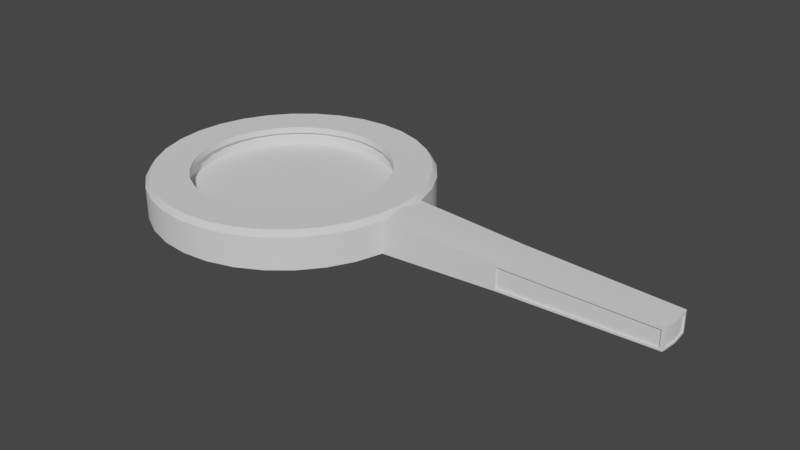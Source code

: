 # Source: BLG.blend  (saved by Blender 3.4.6; exported with 4.5.12 LTS)
import bpy
from mathutils import Matrix  # noqa: F401  (used for matrix-valued properties, if any)

bpy.ops.wm.read_factory_settings(use_empty=True)
scene = bpy.context.scene
scene.name = 'Scene'

# ---- collections
col_collection = bpy.data.collections.new('Collection'); scene.collection.children.link(col_collection)

# ---- node groups
ng_auto_smooth = bpy.data.node_groups.new('Auto Smooth', 'GeometryNodeTree')
_s = ng_auto_smooth.interface.new_socket(name='Geometry', in_out='OUTPUT', socket_type='NodeSocketGeometry')
_s = ng_auto_smooth.interface.new_socket(name='Geometry', in_out='INPUT', socket_type='NodeSocketGeometry')
_s = ng_auto_smooth.interface.new_socket(name='Angle', in_out='INPUT', socket_type='NodeSocketFloat')
_s.subtype = 'ANGLE'
_s.min_value = 0.0
_s.max_value = 3.142
ng_auto_smooth.is_modifier = True
_N = ng_auto_smooth.nodes; _L = ng_auto_smooth.links
n0 = _N.new('NodeGroupOutput'); n0.name = 'Group Output'; n0.location = (480, -100)
n1 = _N.new('NodeGroupInput'); n1.name = 'Group Input'; n1.location = (-420, -300)
n2 = _N.new('NodeGroupInput'); n2.name = 'Group Input.001'; n2.location = (-60, -100)
n3 = _N.new('GeometryNodeSetShadeSmooth'); n3.name = 'Set Shade Smooth'; n3.location = (120, -100)
n3.domain = 'EDGE'
n4 = _N.new('GeometryNodeSetShadeSmooth'); n4.name = 'Set Shade Smooth.001'; n4.location = (300, -100)
n5 = _N.new('GeometryNodeInputMeshEdgeAngle'); n5.name = 'Edge Angle'; n5.location = (-420, -220)
n6 = _N.new('GeometryNodeInputEdgeSmooth'); n6.name = 'Is Edge Smooth'; n6.location = (-60, -160)
n7 = _N.new('GeometryNodeInputShadeSmooth'); n7.name = 'Is Face Smooth'; n7.location = (-240, -340)
n8 = _N.new('FunctionNodeBooleanMath'); n8.name = 'Boolean Math'; n8.location = (-60, -220)
n9 = _N.new('FunctionNodeCompare'); n9.name = 'Compare'; n9.location = (-240, -180)
n9.operation = 'LESS_EQUAL'
_L.new(n5.outputs[0], n9.inputs[0])
_L.new(n4.outputs[0], n0.inputs[0])
_L.new(n1.outputs[1], n9.inputs[1])
_L.new(n9.outputs[0], n8.inputs[0])
_L.new(n7.outputs[0], n8.inputs[1])
_L.new(n2.outputs[0], n3.inputs[0])
_L.new(n6.outputs[0], n3.inputs[1])
_L.new(n3.outputs[0], n4.inputs[0])
_L.new(n8.outputs[0], n3.inputs[2])
n0.is_active_output = True

# ---- world
world_world = bpy.data.worlds.new('World'); scene.world = world_world
world_world.use_nodes = True; world_world.node_tree.nodes.clear()
_N = world_world.node_tree.nodes; _L = world_world.node_tree.links
n0 = _N.new('ShaderNodeOutputWorld'); n0.name = 'World Output'; n0.location = (300, 300)
n1 = _N.new('ShaderNodeBackground'); n1.name = 'Background'; n1.location = (10, 300)
n1.inputs[0].default_value = (0.05088, 0.05088, 0.05088, 1.0)
_L.new(n1.outputs[0], n0.inputs[0])
n0.is_active_output = True
world_world.color = (0.05088, 0.05088, 0.05088)
world_world.use_sun_shadow = False
world_world.sun_shadow_jitter_overblur = 0.0

# ---- meshes
me_circle = bpy.data.meshes.new('Circle')
me_circle.from_pydata([(3.405e-08, 3.812, 0.0), (-0.7437, 3.739, 0.0), (-1.459, 3.522, 0.0), (-2.118, 3.17, 0.0), (-2.696, 2.696, 0.0), (-3.17, 2.118, 0.0), (-3.522, 1.459, 0.0), (-3.739, 0.7437, 0.0), (-3.812, -4.191e-08, 0.0), (-3.739, -0.7437, 0.0), (-3.522, -1.459, 0.0), (-3.17, -2.118, 0.0), (-2.696, -2.696, 0.0), (-2.118, -3.17, 0.0), (-1.459, -3.522, 0.0), (-0.7437, -3.739, 0.0), (3.405e-08, -3.812, 0.0), (0.7437, -3.739, 0.0), (1.459, -3.522, 0.0), (2.118, -3.17, 0.0), (2.696, -2.696, 0.0), (3.17, -2.118, 0.0), (3.522, -1.459, 0.0), (3.739, -0.7437, 0.0), (3.812, -4.191e-08, 0.0), (3.739, 0.7437, 0.0), (3.522, 1.459, 0.0), (3.17, 2.118, 0.0), (2.696, 2.696, 0.0), (2.118, 3.17, 0.0), (1.459, 3.522, 0.0), (0.7437, 3.739, 0.0), (0.0001352, 5.295, 0.0144), (-1.029, 5.193, 0.0144), (-2.019, 4.893, 0.0144), (-2.931, 4.405, 0.0144), (-3.731, 3.749, 0.0144), (-4.387, 2.95, 0.0144), (-4.875, 2.037, 0.0144), (-5.175, 1.047, 0.0144), (-5.277, 0.01806, 0.0144), (-5.175, -1.011, 0.0144), (-4.875, -2.001, 0.0144), (-4.387, -2.914, 0.0144), (-3.731, -3.713, 0.0144), (-2.931, -4.369, 0.0144), (-2.019, -4.857, 0.0144), (-1.029, -5.157, 0.0144), (0.0001352, -5.259, 0.0144), (1.03, -5.157, 0.0144), (2.019, -4.857, 0.0144), (2.932, -4.369, 0.0144), (3.731, -3.713, 0.0144), (4.388, -2.914, 0.0144), (4.875, -2.001, 0.0144), (5.175, -1.011, 0.0144), (5.277, 0.01806, 0.0144), (5.175, 1.047, 0.0144), (4.875, 2.037, 0.0144), (4.388, 2.95, 0.0144), (3.731, 3.749, 0.0144), (2.932, 4.405, 0.0144), (2.019, 4.893, 0.0144), (1.03, 5.193, 0.0144), (3.405e-08, 3.812, 1.352), (-0.7437, 3.739, 1.352), (-1.459, 3.522, 1.352), (-2.118, 3.17, 1.352), (-2.696, 2.696, 1.352), (-3.17, 2.118, 1.352), (-3.522, 1.459, 1.352), (-3.739, 0.7437, 1.352), (-3.812, -4.191e-08, 1.352), (-3.739, -0.7437, 1.352), (-3.522, -1.459, 1.352), (-3.17, -2.118, 1.352), (-2.696, -2.696, 1.352), (-2.118, -3.17, 1.352), (-1.459, -3.522, 1.352), (-0.7437, -3.739, 1.352), (3.405e-08, -3.812, 1.352), (0.7437, -3.739, 1.352), (1.459, -3.522, 1.352), (2.118, -3.17, 1.352), (2.696, -2.696, 1.352), (3.17, -2.118, 1.352), (3.522, -1.459, 1.352), (3.739, -0.7437, 1.352), (3.812, -4.191e-08, 1.352), (3.739, 0.7437, 1.352), (3.522, 1.459, 1.352), (3.17, 2.118, 1.352), (2.696, 2.696, 1.352), (2.118, 3.17, 1.352), (1.459, 3.522, 1.352), (0.7437, 3.739, 1.352), (0.0001352, 5.46, 1.385), (-1.062, 5.356, 1.385), (-2.083, 5.046, 1.385), (-3.023, 4.543, 1.385), (-3.848, 3.866, 1.385), (-4.525, 3.042, 1.385), (-5.028, 2.101, 1.385), (-5.338, 1.08, 1.385), (-5.442, 0.01806, 1.385), (-5.338, -1.044, 1.385), (-5.028, -2.065, 1.385), (-4.525, -3.006, 1.385), (-3.848, -3.83, 1.385), (-3.023, -4.507, 1.385), (-2.083, -5.01, 1.385), (-1.062, -5.32, 1.385), (0.0001352, -5.424, 1.385), (1.062, -5.32, 1.385), (2.083, -5.01, 1.385), (3.024, -4.507, 1.385), (3.848, -3.83, 1.385), (4.525, -3.006, 1.385), (5.028, -2.065, 1.385), (5.338, -1.044, 1.385), (5.443, 0.01806, 1.59), (5.338, 1.08, 1.385), (5.028, 2.101, 1.385), (4.525, 3.042, 1.385), (3.848, 3.866, 1.385), (3.024, 4.543, 1.385), (2.083, 5.046, 1.385), (1.062, 5.356, 1.385), (3.405e-08, 3.812, 1.587), (-0.7437, 3.739, 1.587), (-1.459, 3.522, 1.587), (-2.118, 3.17, 1.587), (-2.696, 2.696, 1.587), (-3.17, 2.118, 1.587), (-3.522, 1.459, 1.587), (-3.739, 0.7437, 1.587), (-3.812, -4.191e-08, 1.587), (-3.739, -0.7437, 1.587), (-3.522, -1.459, 1.587), (-3.17, -2.118, 1.587), (-2.696, -2.696, 1.587), (-2.118, -3.17, 1.587), (-1.459, -3.522, 1.587), (-0.7437, -3.739, 1.587), (3.405e-08, -3.812, 1.587), (0.7437, -3.739, 1.587), (1.459, -3.522, 1.587), (2.118, -3.17, 1.587), (2.696, -2.696, 1.587), (3.17, -2.118, 1.587), (3.522, -1.459, 1.587), (3.739, -0.7437, 1.587), (3.812, -4.191e-08, 1.587), (3.739, 0.7437, 1.587), (3.522, 1.459, 1.587), (3.17, 2.118, 1.587), (2.696, 2.696, 1.587), (2.118, 3.17, 1.587), (1.459, 3.522, 1.587), (0.7437, 3.739, 1.587), (0.0001352, 5.295, 1.601), (-1.029, 5.193, 1.601), (-2.019, 4.893, 1.601), (-2.931, 4.405, 1.601), (-3.731, 3.749, 1.601), (-4.387, 2.95, 1.601), (-4.875, 2.037, 1.601), (-5.175, 1.047, 1.601), (-5.277, 0.01806, 1.601), (-5.175, -1.011, 1.601), (-4.875, -2.001, 1.601), (-4.387, -2.914, 1.601), (-3.731, -3.713, 1.601), (-2.931, -4.369, 1.601), (-2.019, -4.857, 1.601), (-1.029, -5.157, 1.601), (0.0001352, -5.259, 1.601), (1.03, -5.157, 1.601), (2.019, -4.857, 1.601), (2.932, -4.369, 1.601), (3.731, -3.713, 1.601), (4.388, -2.914, 1.601), (4.875, -2.001, 1.601), (5.175, -1.011, 1.601), (5.277, 0.01806, 1.601), (5.175, 1.047, 1.601), (4.875, 2.037, 1.601), (4.388, 2.95, 1.601), (3.731, 3.749, 1.601), (2.932, 4.405, 1.601), (2.019, 4.893, 1.601), (1.03, 5.193, 1.601), (1.062, -5.32, 0.136), (0.0001352, -5.424, 0.136), (2.083, -5.01, 0.136), (3.024, -4.507, 0.136), (3.848, -3.83, 0.136), (4.525, -3.006, 0.136), (5.028, -2.065, 0.136), (5.338, -1.044, 0.136), (5.443, 0.01806, 0.03186), (5.338, 1.08, 0.136), (5.028, 2.101, 0.136), (4.525, 3.042, 0.136), (-1.062, 5.356, 0.136), (0.0001352, 5.46, 0.136), (3.848, 3.866, 0.136), (-2.083, 5.046, 0.136), (3.024, 4.543, 0.136), (-3.023, 4.543, 0.136), (2.083, 5.046, 0.136), (-3.848, 3.866, 0.136), (1.062, 5.356, 0.136), (-4.525, 3.042, 0.136), (-5.028, 2.101, 0.136), (-5.338, 1.08, 0.136), (-5.442, 0.01806, 0.136), (-5.338, -1.044, 0.136), (-5.028, -2.065, 0.136), (-4.525, -3.006, 0.136), (-3.848, -3.83, 0.136), (-3.023, -4.507, 0.136), (-2.083, -5.01, 0.136), (-1.062, -5.32, 0.136), (15.94, 0.01806, 1.163), (15.87, -0.6662, 1.163), (15.87, 0.7023, 1.163), (15.87, -0.6662, 0.3581), (15.94, 0.01806, 0.3581), (15.87, 0.7023, 0.3581), (9.948, -0.826, 1.257), (10.03, 0.01806, 1.257), (9.948, 0.8621, 1.257), (9.948, 0.8621, 0.2641), (10.03, 0.01806, 0.2641), (9.948, -0.826, 0.2641), (3.751, -0.626, 0.0), (5.191, -0.8485, 0.0144), (3.751, -0.626, 1.352), (5.355, -0.8757, 1.385), (3.751, -0.626, 1.587), (5.191, -0.8485, 1.601), (5.355, -0.8757, 0.136), (15.89, -0.5579, 1.163), (15.89, -0.5579, 0.3581), (9.961, -0.6924, 0.2641), (9.961, -0.6924, 1.257), (3.75, 0.6297, 0.0), (5.191, 0.8897, 0.0144), (3.75, 0.6297, 1.352), (5.354, 0.917, 1.385), (3.75, 0.6297, 1.587), (5.191, 0.8897, 1.601), (5.354, 0.917, 0.136), (15.89, 0.5974, 1.163), (15.89, 0.5974, 0.3581), (9.961, 0.7327, 0.2641), (9.961, 0.7327, 1.257), (1.062, -5.32, 1.252), (2.083, -5.01, 1.252), (3.024, -4.507, 1.252), (3.848, -3.83, 1.252), (4.525, -3.006, 1.252), (5.028, -2.065, 1.252), (5.338, -1.044, 1.252), (5.338, 1.08, 1.252), (5.028, 2.101, 1.252), (4.525, 3.042, 1.252), (-1.062, 5.356, 1.252), (3.848, 3.866, 1.252), (-2.083, 5.046, 1.252), (3.024, 4.543, 1.252), (-3.023, 4.543, 1.252), (2.083, 5.046, 1.252), (-3.848, 3.866, 1.252), (1.062, 5.356, 1.252), (-4.525, 3.042, 1.252), (-5.028, 2.101, 1.252), (-5.338, 1.08, 1.252), (-5.442, 0.01806, 1.252), (-5.338, -1.044, 1.252), (-5.028, -2.065, 1.252), (-4.525, -3.006, 1.252), (-3.848, -3.83, 1.252), (-3.023, -4.507, 1.252), (-2.083, -5.01, 1.252), (-1.062, -5.32, 1.252), (0.0001352, -5.424, 1.252), (0.0001352, 5.46, 1.252), (15.87, -0.6662, 1.077), (15.94, 0.01806, 1.077), (15.87, 0.7023, 1.077), (9.948, -0.826, 1.151), (9.948, 0.8621, 1.151), (15.89, -0.5579, 1.077), (15.89, 0.5974, 1.077), (0.0001352, -5.424, 0.2427), (0.0001352, 5.46, 0.2427), (9.948, 0.8621, 0.3489), (1.062, -5.32, 0.2427), (2.083, -5.01, 0.2427), (3.024, -4.507, 0.2427), (3.848, -3.83, 0.2427), (4.525, -3.006, 0.2427), (5.028, -2.065, 0.2427), (5.338, -1.044, 0.2427), (5.338, 1.08, 0.2427), (5.028, 2.101, 0.2427), (4.525, 3.042, 0.2427), (-1.062, 5.356, 0.2427), (3.848, 3.866, 0.2427), (-2.083, 5.046, 0.2427), (3.024, 4.543, 0.2427), (-3.023, 4.543, 0.2427), (2.083, 5.046, 0.2427), (-3.848, 3.866, 0.2427), (1.062, 5.356, 0.2427), (-4.525, 3.042, 0.2427), (-5.028, 2.101, 0.2427), (-5.338, 1.08, 0.2427), (-5.442, 0.01806, 0.2427), (-5.338, -1.044, 0.2427), (-5.028, -2.065, 0.2427), (-4.525, -3.006, 0.2427), (-3.848, -3.83, 0.2427), (-3.023, -4.507, 0.2427), (-2.083, -5.01, 0.2427), (-1.062, -5.32, 0.2427), (15.87, -0.6662, 0.4268), (15.94, 0.01806, 0.4268), (15.87, 0.7023, 0.4268), (9.948, -0.826, 0.3489), (15.89, -0.5579, 0.4268), (15.89, 0.5974, 0.4268), (15.77, -0.669, 1.165), (15.77, 0.7052, 1.165), (15.84, 0.01806, 0.3564), (15.84, 0.01806, 1.165), (15.77, 0.7052, 0.3564), (15.77, -0.669, 0.3564), (15.78, -0.5603, 0.3564), (15.78, -0.5603, 1.165), (15.78, 0.5998, 0.3564), (15.78, 0.5998, 1.165), (15.77, -0.669, 1.079), (15.77, 0.7052, 1.079), (15.77, 0.7052, 0.4254), (15.77, -0.669, 0.4254), (9.948, -0.7547, 0.3489), (9.948, -0.7547, 1.151), (15.77, -0.5977, 1.079), (15.77, -0.5977, 0.4254), (9.948, 0.8092, 1.151), (9.948, 0.8092, 0.3489), (15.77, 0.6523, 1.079), (15.77, 0.6523, 0.4254), (15.89, 0.01806, 0.4268), (15.89, 0.01806, 1.077), (15.83, -0.5579, 0.4268), (15.83, -0.5579, 1.077), (15.83, 0.5974, 0.4268), (15.83, 0.5974, 1.077), (3.522, -1.459, 0.2866), (3.739, -0.7437, 0.2866), (3.812, -4.191e-08, 0.2866), (3.739, 0.7437, 0.2866), (3.522, 1.459, 0.2866), (3.17, 2.118, 0.2866), (3.405e-08, 3.812, 0.2866), (-0.7437, 3.739, 0.2866), (2.696, 2.696, 0.2866), (-1.459, 3.522, 0.2866), (2.118, 3.17, 0.2866), (-2.118, 3.17, 0.2866), (1.459, 3.522, 0.2866), (-2.696, 2.696, 0.2866), (0.7437, 3.739, 0.2866), (-3.17, 2.118, 0.2866), (-3.522, 1.459, 0.2866), (-3.739, 0.7437, 0.2866), (-3.812, -4.191e-08, 0.2866), (-3.739, -0.7437, 0.2866), (-3.522, -1.459, 0.2866), (-3.17, -2.118, 0.2866), (-2.696, -2.696, 0.2866), (-2.118, -3.17, 0.2866), (-1.459, -3.522, 0.2866), (-0.7437, -3.739, 0.2866), (3.405e-08, -3.812, 0.2866), (0.7437, -3.739, 0.2866), (1.459, -3.522, 0.2866), (2.118, -3.17, 0.2866), (2.696, -2.696, 0.2866), (3.17, -2.118, 0.2866), (3.751, -0.626, 0.2866), (3.75, 0.6297, 0.2866), (-0.7788, 3.875, 1.371), (-0.008021, 3.951, 1.371), (-1.52, 3.65, 1.371), (-2.203, 3.285, 1.371), (-2.802, 2.794, 1.371), (-3.293, 2.195, 1.371), (-3.658, 1.512, 1.371), (-3.883, 0.7708, 1.371), (-3.959, -3.969e-06, 1.371), (-3.883, -0.7708, 1.371), (-3.658, -1.512, 1.371), (-3.293, -2.195, 1.371), (-2.802, -2.794, 1.371), (-2.203, -3.285, 1.371), (-1.52, -3.65, 1.371), (-0.7788, -3.875, 1.371), (-0.008021, -3.951, 1.371), (0.7627, -3.875, 1.371), (1.504, -3.65, 1.371), (2.187, -3.285, 1.371), (2.786, -2.794, 1.371), (3.277, -2.195, 1.371), (3.642, -1.512, 1.371), (3.867, -0.7708, 1.371), (3.879, -0.6488, 1.371), (3.879, 0.6526, 1.371), (3.943, -3.969e-06, 1.371), (3.642, 1.512, 1.371), (3.867, 0.7708, 1.371), (3.277, 2.195, 1.371), (2.786, 2.794, 1.371), (2.187, 3.285, 1.371), (1.504, 3.65, 1.371), (0.7627, 3.875, 1.371), (3.642, -1.512, 0.2673), (-0.008021, 3.951, 0.2673), (3.879, -0.6488, 0.2673), (3.879, 0.6526, 0.2673), (3.867, -0.7708, 0.2673), (3.943, -3.969e-06, 0.2673), (3.867, 0.7708, 0.2673), (3.642, 1.512, 0.2673), (3.277, 2.195, 0.2673), (-0.7788, 3.875, 0.2673), (2.786, 2.794, 0.2673), (-1.52, 3.65, 0.2673), (2.187, 3.285, 0.2673), (-2.203, 3.285, 0.2673), (1.504, 3.65, 0.2673), (-2.802, 2.794, 0.2673), (0.7627, 3.875, 0.2673), (-3.293, 2.195, 0.2673), (-3.658, 1.512, 0.2673), (-3.883, 0.7708, 0.2673), (-3.959, -3.969e-06, 0.2673), (-3.883, -0.7708, 0.2673), (-3.658, -1.512, 0.2673), (-3.293, -2.195, 0.2673), (-2.802, -2.794, 0.2673), (-2.203, -3.285, 0.2673), (-1.52, -3.65, 0.2673), (-0.7788, -3.875, 0.2673), (-0.008021, -3.951, 0.2673), (0.7627, -3.875, 0.2673), (1.504, -3.65, 0.2673), (2.187, -3.285, 0.2673), (2.786, -2.794, 0.2673), (3.277, -2.195, 0.2673), (3.642, -1.512, 0.5794), (-0.008021, 3.951, 0.5794), (3.879, -0.6488, 0.5794), (3.879, 0.6526, 0.5794), (3.867, -0.7708, 0.5794), (3.943, -3.969e-06, 0.5794), (3.867, 0.7708, 0.5794), (3.642, 1.512, 0.5794), (3.277, 2.195, 0.5794), (-0.7788, 3.875, 0.5794), (2.786, 2.794, 0.5794), (-1.52, 3.65, 0.5794), (2.187, 3.285, 0.5794), (-2.203, 3.285, 0.5794), (1.504, 3.65, 0.5794), (-2.802, 2.794, 0.5794), (0.7627, 3.875, 0.5794), (-3.293, 2.195, 0.5794), (-3.658, 1.512, 0.5794), (-3.883, 0.7708, 0.5794), (-3.959, -3.969e-06, 0.5794), (-3.883, -0.7708, 0.5794), (-3.658, -1.512, 0.5794), (-3.293, -2.195, 0.5794), (-2.802, -2.794, 0.5794), (-2.203, -3.285, 0.5794), (-1.52, -3.65, 0.5794), (-0.7788, -3.875, 0.5794), (-0.008021, -3.951, 0.5794), (0.7627, -3.875, 0.5794), (1.504, -3.65, 0.5794), (2.187, -3.285, 0.5794), (2.786, -2.794, 0.5794), (3.277, -2.195, 0.5794), (3.642, -1.512, 0.8156), (-0.008021, 3.951, 0.8156), (3.879, -0.6488, 0.8156), (3.879, 0.6526, 0.8156), (3.867, -0.7708, 0.8156), (3.943, -3.969e-06, 0.8156), (3.867, 0.7708, 0.8156), (3.642, 1.512, 0.8156), (3.277, 2.195, 0.8156), (-0.7788, 3.875, 0.8156), (2.786, 2.794, 0.8156), (-1.52, 3.65, 0.8156), (2.187, 3.285, 0.8156), (-2.203, 3.285, 0.8156), (1.504, 3.65, 0.8156), (-2.802, 2.794, 0.8156), (0.7627, 3.875, 0.8156), (-3.293, 2.195, 0.8156), (-3.658, 1.512, 0.8156), (-3.883, 0.7708, 0.8156), (-3.959, -3.969e-06, 0.8156), (-3.883, -0.7708, 0.8156), (-3.658, -1.512, 0.8156), (-3.293, -2.195, 0.8156), (-2.802, -2.794, 0.8156), (-2.203, -3.285, 0.8156), (-1.52, -3.65, 0.8156), (-0.7788, -3.875, 0.8156), (-0.008021, -3.951, 0.8156), (0.7627, -3.875, 0.8156), (1.504, -3.65, 0.8156), (2.187, -3.285, 0.8156), (2.786, -2.794, 0.8156), (3.277, -2.195, 0.8156)], [], [(6, 38, 37, 5), (20, 52, 51, 19), (7, 39, 38, 6), (21, 53, 52, 20), (8, 40, 39, 7), (22, 54, 53, 21), (9, 41, 40, 8), (23, 55, 54, 22), (10, 42, 41, 9), (236, 237, 55, 23), (11, 43, 42, 10), (247, 248, 56, 24), (12, 44, 43, 11), (26, 58, 57, 25), (13, 45, 44, 12), (27, 59, 58, 26), (14, 46, 45, 13), (1, 33, 32, 0), (28, 60, 59, 27), (15, 47, 46, 14), (2, 34, 33, 1), (29, 61, 60, 28), (16, 48, 47, 15), (3, 35, 34, 2), (30, 62, 61, 29), (17, 49, 48, 16), (4, 36, 35, 3), (31, 63, 62, 30), (18, 50, 49, 17), (5, 37, 36, 4), (0, 32, 63, 31), (19, 51, 50, 18), (81, 80, 144, 145), (106, 107, 171, 170), (80, 79, 143, 144), (105, 106, 170, 169), (79, 78, 142, 143), (104, 105, 169, 168), (78, 77, 141, 142), (103, 104, 168, 167), (77, 76, 140, 141), (102, 103, 167, 166), (76, 75, 139, 140), (101, 102, 166, 165), (127, 96, 160, 191), (75, 74, 138, 139), (100, 101, 165, 164), (126, 127, 191, 190), (74, 73, 137, 138), (99, 100, 164, 163), (125, 126, 190, 189), (73, 72, 136, 137), (98, 99, 163, 162), (124, 125, 189, 188), (72, 71, 135, 136), (97, 98, 162, 161), (123, 124, 188, 187), (71, 70, 134, 135), (96, 97, 161, 160), (122, 123, 187, 186), (70, 69, 133, 134), (64, 95, 159, 128), (121, 122, 186, 185), (69, 68, 132, 133), (287, 258, 113, 112), (381, 380, 450, 451), (258, 259, 114, 113), (382, 381, 451, 452), (259, 260, 115, 114), (85, 86, 418, 417), (260, 261, 116, 115), (383, 382, 452, 453), (261, 262, 117, 116), (84, 85, 417, 416), (384, 383, 453, 454), (262, 263, 118, 117), (83, 84, 416, 415), (385, 384, 454, 455), (263, 264, 119, 118), (82, 83, 415, 414), (386, 385, 455, 456), (345, 335, 226, 291), (81, 82, 414, 413), (387, 386, 456, 457), (341, 334, 225, 243), (80, 81, 413, 412), (388, 387, 457, 458), (265, 266, 122, 121), (79, 80, 412, 411), (389, 388, 458, 459), (266, 267, 123, 122), (288, 268, 97, 96), (78, 79, 411, 410), (267, 269, 124, 123), (268, 270, 98, 97), (363, 362, 430, 434), (269, 271, 125, 124), (270, 272, 99, 98), (390, 389, 459, 460), (271, 273, 126, 125), (272, 274, 100, 99), (77, 78, 410, 409), (273, 275, 127, 126), (274, 276, 101, 100), (394, 363, 434, 432), (275, 288, 96, 127), (276, 277, 102, 101), (391, 390, 460, 461), (277, 278, 103, 102), (76, 77, 409, 408), (278, 279, 104, 103), (395, 364, 435, 433), (279, 280, 105, 104), (238, 88, 422, 420), (280, 281, 106, 105), (392, 391, 461, 462), (281, 282, 107, 106), (75, 76, 408, 407), (282, 283, 108, 107), (366, 365, 436, 437), (283, 284, 109, 108), (393, 392, 462, 463), (284, 285, 110, 109), (74, 75, 407, 406), (285, 286, 111, 110), (367, 366, 437, 438), (286, 287, 112, 111), (73, 74, 406, 405), (134, 133, 165, 166), (148, 147, 179, 180), (135, 134, 166, 167), (149, 148, 180, 181), (136, 135, 167, 168), (150, 149, 181, 182), (137, 136, 168, 169), (151, 150, 182, 183), (138, 137, 169, 170), (240, 151, 183, 241), (139, 138, 170, 171), (251, 152, 184, 252), (140, 139, 171, 172), (154, 153, 185, 186), (141, 140, 172, 173), (155, 154, 186, 187), (142, 141, 173, 174), (129, 128, 160, 161), (156, 155, 187, 188), (143, 142, 174, 175), (130, 129, 161, 162), (157, 156, 188, 189), (144, 143, 175, 176), (131, 130, 162, 163), (158, 157, 189, 190), (145, 144, 176, 177), (132, 131, 163, 164), (159, 158, 190, 191), (146, 145, 177, 178), (133, 132, 164, 165), (128, 159, 191, 160), (147, 146, 178, 179), (107, 108, 172, 171), (82, 81, 145, 146), (108, 109, 173, 172), (83, 82, 146, 147), (109, 110, 174, 173), (84, 83, 147, 148), (110, 111, 175, 174), (85, 84, 148, 149), (111, 112, 176, 175), (86, 85, 149, 150), (112, 113, 177, 176), (87, 86, 150, 151), (113, 114, 178, 177), (238, 87, 151, 240), (114, 115, 179, 178), (249, 88, 152, 251), (115, 116, 180, 179), (90, 89, 153, 154), (116, 117, 181, 180), (91, 90, 154, 155), (65, 64, 128, 129), (117, 118, 182, 181), (92, 91, 155, 156), (66, 65, 129, 130), (118, 119, 183, 182), (93, 92, 156, 157), (67, 66, 130, 131), (239, 120, 184, 241), (94, 93, 157, 158), (68, 67, 131, 132), (250, 121, 185, 252), (95, 94, 158, 159), (47, 48, 193, 223), (46, 47, 223, 222), (45, 46, 222, 221), (44, 45, 221, 220), (43, 44, 220, 219), (42, 43, 219, 218), (41, 42, 218, 217), (40, 41, 217, 216), (39, 40, 216, 215), (38, 39, 215, 214), (37, 38, 214, 213), (63, 32, 205, 212), (36, 37, 213, 211), (62, 63, 212, 210), (35, 36, 211, 209), (61, 62, 210, 208), (34, 35, 209, 207), (60, 61, 208, 206), (33, 34, 207, 204), (59, 60, 206, 203), (32, 33, 204, 205), (58, 59, 203, 202), (57, 58, 202, 201), (248, 57, 201, 253), (237, 56, 200, 242), (54, 55, 199, 198), (53, 54, 198, 197), (52, 53, 197, 196), (51, 52, 196, 195), (50, 51, 195, 194), (49, 50, 194, 192), (48, 49, 192, 193), (294, 290, 224, 243), (295, 291, 226, 254), (340, 336, 228, 244), (347, 339, 227, 328), (343, 337, 224, 254), (342, 338, 229, 255), (253, 201, 233, 256), (250, 120, 231, 257), (305, 199, 235, 331), (242, 200, 234, 245), (239, 119, 230, 246), (265, 121, 232, 293), (120, 239, 246, 231), (199, 242, 245, 235), (339, 340, 244, 227), (289, 294, 243, 225), (55, 237, 242, 199), (119, 239, 241, 183), (88, 238, 240, 152), (152, 240, 241, 184), (337, 341, 243, 224), (362, 393, 463, 430), (24, 56, 237, 236), (121, 250, 257, 232), (200, 253, 256, 234), (336, 342, 255, 228), (335, 343, 254, 226), (290, 295, 254, 224), (56, 248, 253, 200), (120, 250, 252, 184), (89, 249, 251, 153), (153, 251, 252, 185), (369, 368, 431, 439), (25, 57, 248, 247), (329, 333, 360, 356), (328, 332, 294, 289), (306, 265, 293, 298), (119, 264, 292, 230), (334, 344, 289, 225), (333, 330, 291, 295), (294, 332, 358, 359), (327, 296, 287, 286), (326, 327, 286, 285), (325, 326, 285, 284), (324, 325, 284, 283), (323, 324, 283, 282), (322, 323, 282, 281), (321, 322, 281, 280), (320, 321, 280, 279), (319, 320, 279, 278), (318, 319, 278, 277), (317, 318, 277, 276), (316, 297, 288, 275), (315, 317, 276, 274), (314, 316, 275, 273), (313, 315, 274, 272), (312, 314, 273, 271), (311, 313, 272, 270), (310, 312, 271, 269), (309, 311, 270, 268), (308, 310, 269, 267), (297, 309, 268, 288), (307, 308, 267, 266), (306, 307, 266, 265), (346, 345, 291, 330), (304, 305, 264, 263), (303, 304, 263, 262), (302, 303, 262, 261), (301, 302, 261, 260), (300, 301, 260, 259), (299, 300, 259, 258), (296, 299, 258, 287), (193, 192, 299, 296), (192, 194, 300, 299), (194, 195, 301, 300), (195, 196, 302, 301), (196, 197, 303, 302), (197, 198, 304, 303), (198, 199, 305, 304), (338, 346, 330, 229), (201, 202, 307, 306), (202, 203, 308, 307), (205, 204, 309, 297), (203, 206, 310, 308), (204, 207, 311, 309), (206, 208, 312, 310), (207, 209, 313, 311), (208, 210, 314, 312), (209, 211, 315, 313), (210, 212, 316, 314), (211, 213, 317, 315), (212, 205, 297, 316), (213, 214, 318, 317), (214, 215, 319, 318), (215, 216, 320, 319), (216, 217, 321, 320), (217, 218, 322, 321), (218, 219, 323, 322), (219, 220, 324, 323), (220, 221, 325, 324), (221, 222, 326, 325), (222, 223, 327, 326), (223, 193, 296, 327), (244, 228, 329, 332), (255, 229, 330, 333), (201, 306, 298, 233), (227, 244, 332, 328), (228, 255, 333, 329), (264, 305, 331, 292), (344, 347, 328, 289), (292, 331, 348, 349), (233, 298, 346, 338), (345, 346, 355, 354), (230, 292, 344, 334), (232, 257, 343, 335), (234, 256, 342, 336), (231, 246, 341, 337), (235, 245, 340, 339), (256, 233, 338, 342), (257, 231, 337, 343), (331, 235, 339, 347), (245, 234, 336, 340), (246, 230, 334, 341), (293, 232, 335, 345), (349, 348, 351, 350), (347, 344, 350, 351), (344, 292, 349, 350), (331, 347, 351, 348), (353, 352, 354, 355), (298, 293, 352, 353), (346, 298, 353, 355), (293, 345, 354, 352), (356, 360, 361, 357), (358, 356, 357, 359), (333, 295, 361, 360), (332, 329, 356, 358), (290, 294, 359, 357), (295, 290, 357, 361), (25, 247, 395, 365), (24, 236, 394, 364), (22, 21, 393, 362), (21, 20, 392, 393), (20, 19, 391, 392), (19, 18, 390, 391), (18, 17, 389, 390), (17, 16, 388, 389), (16, 15, 387, 388), (15, 14, 386, 387), (14, 13, 385, 386), (13, 12, 384, 385), (12, 11, 383, 384), (11, 10, 382, 383), (10, 9, 381, 382), (9, 8, 380, 381), (8, 7, 379, 380), (7, 6, 378, 379), (6, 5, 377, 378), (0, 31, 376, 368), (5, 4, 375, 377), (31, 30, 374, 376), (4, 3, 373, 375), (30, 29, 372, 374), (3, 2, 371, 373), (29, 28, 370, 372), (2, 1, 369, 371), (28, 27, 367, 370), (1, 0, 368, 369), (27, 26, 366, 367), (26, 25, 365, 366), (247, 24, 364, 395), (236, 23, 363, 394), (23, 22, 362, 363), (502, 498, 418, 419), (500, 502, 419, 420), (501, 503, 422, 421), (505, 504, 424, 423), (506, 505, 423, 425), (507, 499, 397, 396), (508, 506, 425, 426), (509, 507, 396, 398), (510, 508, 426, 427), (511, 509, 398, 399), (512, 510, 427, 428), (513, 511, 399, 400), (514, 512, 428, 429), (515, 513, 400, 401), (499, 514, 429, 397), (516, 515, 401, 402), (517, 516, 402, 403), (518, 517, 403, 404), (519, 518, 404, 405), (520, 519, 405, 406), (521, 520, 406, 407), (522, 521, 407, 408), (523, 522, 408, 409), (524, 523, 409, 410), (525, 524, 410, 411), (526, 525, 411, 412), (527, 526, 412, 413), (528, 527, 413, 414), (529, 528, 414, 415), (530, 529, 415, 416), (531, 530, 416, 417), (498, 531, 417, 418), (503, 500, 420, 422), (504, 501, 421, 424), (86, 87, 419, 418), (380, 379, 449, 450), (87, 238, 420, 419), (379, 378, 448, 449), (88, 249, 421, 422), (378, 377, 447, 448), (89, 90, 423, 424), (368, 376, 446, 431), (90, 91, 425, 423), (64, 65, 396, 397), (377, 375, 445, 447), (91, 92, 426, 425), (65, 66, 398, 396), (376, 374, 444, 446), (92, 93, 427, 426), (66, 67, 399, 398), (375, 373, 443, 445), (93, 94, 428, 427), (67, 68, 400, 399), (374, 372, 442, 444), (94, 95, 429, 428), (68, 69, 401, 400), (373, 371, 441, 443), (95, 64, 397, 429), (69, 70, 402, 401), (372, 370, 440, 442), (70, 71, 403, 402), (371, 369, 439, 441), (71, 72, 404, 403), (365, 395, 433, 436), (249, 89, 424, 421), (370, 367, 438, 440), (72, 73, 405, 404), (364, 394, 432, 435), (436, 433, 467, 470), (435, 432, 466, 469), (430, 463, 497, 464), (463, 462, 496, 497), (462, 461, 495, 496), (461, 460, 494, 495), (460, 459, 493, 494), (459, 458, 492, 493), (458, 457, 491, 492), (457, 456, 490, 491), (456, 455, 489, 490), (455, 454, 488, 489), (454, 453, 487, 488), (453, 452, 486, 487), (452, 451, 485, 486), (451, 450, 484, 485), (450, 449, 483, 484), (449, 448, 482, 483), (448, 447, 481, 482), (431, 446, 480, 465), (447, 445, 479, 481), (446, 444, 478, 480), (445, 443, 477, 479), (444, 442, 476, 478), (443, 441, 475, 477), (442, 440, 474, 476), (441, 439, 473, 475), (440, 438, 472, 474), (439, 431, 465, 473), (438, 437, 471, 472), (437, 436, 470, 471), (433, 435, 469, 467), (432, 434, 468, 466), (434, 430, 464, 468), (470, 467, 501, 504), (469, 466, 500, 503), (464, 497, 531, 498), (497, 496, 530, 531), (496, 495, 529, 530), (495, 494, 528, 529), (494, 493, 527, 528), (493, 492, 526, 527), (492, 491, 525, 526), (491, 490, 524, 525), (490, 489, 523, 524), (489, 488, 522, 523), (488, 487, 521, 522), (487, 486, 520, 521), (486, 485, 519, 520), (485, 484, 518, 519), (484, 483, 517, 518), (483, 482, 516, 517), (482, 481, 515, 516), (465, 480, 514, 499), (481, 479, 513, 515), (480, 478, 512, 514), (479, 477, 511, 513), (478, 476, 510, 512), (477, 475, 509, 511), (476, 474, 508, 510), (475, 473, 507, 509), (474, 472, 506, 508), (473, 465, 499, 507), (472, 471, 505, 506), (471, 470, 504, 505), (467, 469, 503, 501), (466, 468, 502, 500), (468, 464, 498, 502), (469, 467, 470, 471, 472, 474, 476, 478, 480, 465, 473, 475, 477, 479, 481, 482, 483, 484, 485, 486, 487, 488, 489, 490, 491, 492, 493, 494, 495, 496, 497, 464, 468, 466), (501, 503, 500, 502, 498, 531, 530, 529, 528, 527, 526, 525, 524, 523, 522, 521, 520, 519, 518, 517, 516, 515, 513, 511, 509, 507, 499, 514, 512, 510, 508, 506, 505, 504)])
me_circle.polygons.foreach_set('use_smooth', [1, 1, 1, 1, 1, 1, 1, 1, 1, 1, 1, 1, 1, 1, 1, 1, 1, 1, 1, 1, 1, 1, 1, 1, 1, 1, 1, 1, 1, 1, 1, 1, 1, 1, 1, 1, 1, 1, 1, 1, 1, 1, 1, 1, 1, 1, 1, 1, 1, 1, 1, 1, 1, 1, 1, 1, 1, 1, 1, 1, 1, 1, 1, 1, 1, 1, 1, 1, 1, 1, 1, 1, 1, 1, 1, 1, 1, 1, 1, 1, 1, 1, 1, 1, 1, 1, 1, 1, 1, 1, 1, 1, 1, 1, 1, 1, 1, 1, 1, 1, 1, 1, 1, 1, 1, 1, 1, 1, 1, 1, 1, 1, 1, 1, 1, 1, 1, 1, 1, 1, 1, 1, 1, 1, 1, 1, 1, 1, 1, 1, 1, 1, 1, 1, 1, 1, 1, 1, 1, 1, 1, 1, 1, 1, 1, 1, 1, 1, 1, 1, 1, 1, 1, 1, 1, 1, 1, 1, 1, 1, 1, 1, 1, 1, 1, 1, 1, 1, 1, 1, 1, 1, 1, 1, 1, 1, 1, 1, 1, 1, 1, 1, 1, 1, 1, 1, 1, 1, 1, 1, 1, 1, 1, 1, 1, 1, 1, 1, 1, 1, 1, 1, 1, 1, 1, 1, 1, 1, 1, 1, 1, 1, 1, 1, 1, 1, 1, 1, 1, 1, 1, 1, 1, 1, 1, 1, 1, 1, 1, 1, 1, 1, 1, 1, 1, 1, 1, 1, 1, 1, 1, 1, 1, 1, 1, 1, 1, 1, 1, 1, 1, 1, 1, 1, 1, 1, 1, 1, 1, 1, 1, 1, 1, 1, 1, 1, 1, 1, 1, 1, 1, 1, 1, 1, 1, 1, 1, 1, 1, 1, 1, 1, 1, 1, 1, 1, 1, 1, 1, 1, 1, 1, 1, 1, 1, 1, 1, 1, 1, 1, 1, 1, 1, 1, 1, 1, 1, 1, 1, 1, 1, 1, 1, 1, 1, 1, 1, 1, 1, 1, 1, 1, 1, 1, 1, 1, 1, 1, 1, 1, 1, 1, 1, 1, 1, 1, 1, 1, 1, 1, 1, 1, 1, 1, 1, 1, 1, 1, 1, 1, 1, 1, 1, 1, 1, 1, 1, 1, 1, 1, 1, 1, 1, 1, 1, 1, 1, 1, 1, 1, 1, 1, 1, 1, 1, 1, 1, 1, 1, 1, 1, 1, 1, 1, 1, 1, 1, 1, 1, 1, 1, 1, 1, 1, 1, 1, 1, 1, 1, 1, 1, 1, 1, 1, 1, 1, 1, 1, 1, 1, 1, 1, 1, 1, 1, 1, 1, 1, 1, 1, 1, 1, 1, 1, 1, 1, 1, 1, 1, 1, 1, 1, 1, 1, 1, 1, 1, 1, 1, 1, 1, 1, 1, 1, 1, 1, 1, 1, 1, 1, 1, 1, 1, 1, 1, 1, 1, 1, 1, 1, 1, 1, 1, 1, 1, 1, 1, 1, 1, 1, 1, 1, 1, 1, 1, 1, 1, 1, 1, 1, 1, 1, 1, 1, 1, 1, 1, 1, 1, 1, 1, 1, 1, 1, 1, 1, 1, 1, 1, 1, 1, 1, 1, 1, 1, 1, 1, 1, 1, 1, 1, 1, 1, 1, 1, 1, 1, 1, 1, 1, 1, 1, 1, 1, 1, 1, 1, 1, 1, 1, 1, 1, 0, 0])
_uv = me_circle.uv_layers.new(name='UVMap')
_uv.uv.foreach_set('vector', [0.0, 0.0, 0.0, 0.0, 0.0, 0.0, 0.0, 0.0, 0.0, 0.0, 0.0, 0.0, 0.0, 0.0, 0.0, 0.0, 0.0, 0.0, 0.0, 0.0, 0.0, 0.0, 0.0, 0.0, 0.0, 0.0, 0.0, 0.0, 0.0, 0.0, 0.0, 0.0, 0.0, 0.0, 0.0, 0.0, 0.0, 0.0, 0.0, 0.0, 0.0, 0.0, 0.0, 0.0, 0.0, 0.0, 0.0, 0.0, 0.0, 0.0, 0.0, 0.0, 0.0, 0.0, 0.0, 0.0, 0.0, 0.0, 0.0, 0.0, 0.0, 0.0, 0.0, 0.0, 0.0, 0.0, 0.0, 0.0, 0.0, 0.0, 0.0, 0.0, 0.0, 0.0, 0.0, 0.0, 0.0, 0.0, 0.0, 0.0, 0.0, 0.0, 0.0, 0.0, 0.0, 0.0, 0.0, 0.0, 0.0, 0.0, 0.0, 0.0, 0.0, 0.0, 0.0, 0.0, 0.0, 0.0, 0.0, 0.0, 0.0, 0.0, 0.0, 0.0, 0.0, 0.0, 0.0, 0.0, 0.0, 0.0, 0.0, 0.0, 0.0, 0.0, 0.0, 0.0, 0.0, 0.0, 0.0, 0.0, 0.0, 0.0, 0.0, 0.0, 0.0, 0.0, 0.0, 0.0, 0.0, 0.0, 0.0, 0.0, 0.0, 0.0, 0.0, 0.0, 0.0, 0.0, 0.0, 0.0, 0.0, 0.0, 0.0, 0.0, 0.0, 0.0, 0.0, 0.0, 0.0, 0.0, 0.0, 0.0, 0.0, 0.0, 0.0, 0.0, 0.0, 0.0, 0.0, 0.0, 0.0, 0.0, 0.0, 0.0, 0.0, 0.0, 0.0, 0.0, 0.0, 0.0, 0.0, 0.0, 0.0, 0.0, 0.0, 0.0, 0.0, 0.0, 0.0, 0.0, 0.0, 0.0, 0.0, 0.0, 0.0, 0.0, 0.0, 0.0, 0.0, 0.0, 0.0, 0.0, 0.0, 0.0, 0.0, 0.0, 0.0, 0.0, 0.0, 0.0, 0.0, 0.0, 0.0, 0.0, 0.0, 0.0, 0.0, 0.0, 0.0, 0.0, 0.0, 0.0, 0.0, 0.0, 0.0, 0.0, 0.0, 0.0, 0.0, 0.0, 0.0, 0.0, 0.0, 0.0, 0.0, 0.0, 0.0, 0.0, 0.0, 0.0, 0.0, 0.0, 0.0, 0.0, 0.0, 0.0, 0.0, 0.0, 0.0, 0.0, 0.0, 0.0, 0.0, 0.0, 0.0, 0.0, 0.0, 0.0, 0.0, 0.0, 0.0, 0.0, 0.0, 0.0, 0.0, 0.0, 0.0, 0.0, 0.0, 0.0, 0.0, 0.0, 0.0, 0.0, 0.0, 0.0, 0.0, 0.0, 0.0, 0.0, 0.0, 0.0, 0.0, 0.0, 0.0, 0.0, 0.0, 0.0, 0.0, 0.0, 0.0, 0.0, 0.0, 0.0, 0.0, 0.0, 0.0, 0.0, 0.0, 0.0, 0.0, 0.0, 0.0, 0.0, 0.0, 0.0, 0.0, 0.0, 0.0, 0.0, 0.0, 0.0, 0.0, 0.0, 0.0, 0.0, 0.0, 0.0, 0.0, 0.0, 0.0, 0.0, 0.0, 0.0, 0.0, 0.0, 0.0, 0.0, 0.0, 0.0, 0.0, 0.0, 0.0, 0.0, 0.0, 0.0, 0.0, 0.0, 0.0, 0.0, 0.0, 0.0, 0.0, 0.0, 0.0, 0.0, 0.0, 0.0, 0.0, 0.0, 0.0, 0.0, 0.0, 0.0, 0.0, 0.0, 0.0, 0.0, 0.0, 0.0, 0.0, 0.0, 0.0, 0.0, 0.0, 0.0, 0.0, 0.0, 0.0, 0.0, 0.0, 0.0, 0.0, 0.0, 0.0, 0.0, 0.0, 0.0, 0.0, 0.0, 0.0, 0.0, 0.0, 0.0, 0.0, 0.0, 0.0, 0.0, 0.0, 0.0, 0.0, 0.0, 0.0, 0.0, 0.0, 0.0, 0.0, 0.0, 0.0, 0.0, 0.0, 0.0, 0.0, 0.0, 0.0, 0.0, 0.0, 0.0, 0.0, 0.0, 0.0, 0.0, 0.0, 0.0, 0.0, 0.0, 0.0, 0.0, 0.0, 0.0, 0.0, 0.0, 0.0, 0.0, 0.0, 0.0, 0.0, 0.0, 0.0, 0.0, 0.0, 0.0, 0.0, 0.0, 0.0, 0.0, 0.0, 0.0, 0.0, 0.0, 0.0, 0.0, 0.0, 0.0, 0.0, 0.0, 0.0, 0.0, 0.0, 0.0, 0.0, 0.0, 0.0, 0.0, 0.0, 0.0, 0.0, 0.0, 0.0, 0.0, 0.0, 0.0, 0.0, 0.0, 0.0, 0.0, 0.0, 0.0, 0.0, 0.0, 0.0, 0.0, 0.0, 0.0, 0.0, 0.0, 0.0, 0.0, 0.0, 0.0, 0.0, 0.0, 0.0, 0.0, 0.0, 0.0, 0.0, 0.0, 0.0, 0.0, 0.0, 0.0, 0.0, 0.0, 0.0, 0.0, 0.0, 0.0, 0.0, 0.0, 0.0, 0.0, 0.0, 0.0, 0.0, 0.0, 0.0, 0.0, 0.0, 0.0, 0.0, 0.0, 0.0, 0.0, 0.0, 0.0, 0.0, 0.0, 0.0, 0.0, 0.0, 0.0, 0.0, 0.0, 0.0, 0.0, 0.0, 0.0, 0.0, 0.0, 0.0, 0.0, 0.0, 0.0, 0.0, 0.0, 0.0, 0.0, 0.0, 0.0, 0.0, 0.0, 0.0, 0.0, 0.0, 0.0, 0.0, 0.0, 0.0, 0.0, 0.0, 0.0, 0.0, 0.0, 0.0, 0.0, 0.0, 0.0, 0.0, 0.0, 0.0, 0.0, 0.0, 0.0, 0.0, 0.0, 0.0, 0.0, 0.0, 0.0, 0.0, 0.0, 0.0, 0.0, 0.0, 0.0, 0.0, 0.0, 0.0, 0.0, 0.0, 0.0, 0.0, 0.0, 0.0, 0.0, 0.0, 0.0, 0.0, 0.0, 0.0, 0.0, 0.0, 0.0, 0.0, 0.0, 0.0, 0.0, 0.0, 0.0, 0.0, 0.0, 0.0, 0.0, 0.0, 0.0, 0.0, 0.0, 0.0, 0.0, 0.0, 0.0, 0.0, 0.0, 0.0, 0.0, 0.0, 0.0, 0.0, 0.0, 0.0, 0.0, 0.0, 0.0, 0.0, 0.0, 0.0, 0.0, 0.0, 0.0, 0.0, 0.0, 0.0, 0.0, 0.0, 0.0, 0.0, 0.0, 0.0, 0.0, 0.0, 0.0, 0.0, 0.0, 0.0, 0.0, 0.0, 0.0, 0.0, 0.0, 0.0, 0.0, 0.0, 0.0, 0.0, 0.0, 0.0, 0.0, 0.0, 0.0, 0.0, 0.0, 0.0, 0.0, 0.0, 0.0, 0.0, 0.0, 0.0, 0.0, 0.0, 0.0, 0.0, 0.0, 0.0, 0.0, 0.0, 0.0, 0.0, 0.0, 0.0, 0.0, 0.0, 0.0, 0.0, 0.0, 0.0, 0.0, 0.0, 0.0, 0.0, 0.0, 0.0, 0.0, 0.0, 0.0, 0.0, 0.0, 0.0, 0.0, 0.0, 0.0, 0.0, 0.0, 0.0, 0.0, 0.0, 0.0, 0.0, 0.0, 0.0, 0.0, 0.0, 0.0, 0.0, 0.0, 0.0, 0.0, 0.0, 0.0, 0.0, 0.0, 0.0, 0.0, 0.0, 0.0, 0.0, 0.0, 0.0, 0.0, 0.0, 0.0, 0.0, 0.0, 0.0, 0.0, 0.0, 0.0, 0.0, 0.0, 0.0, 0.0, 0.0, 0.0, 0.0, 0.0, 0.0, 0.0, 0.0, 0.0, 0.0, 0.0, 0.0, 0.0, 0.0, 0.0, 0.0, 0.0, 0.0, 0.0, 0.0, 0.0, 0.0, 0.0, 0.0, 0.0, 0.0, 0.0, 0.0, 0.0, 0.0, 0.0, 0.0, 0.0, 0.0, 0.0, 0.0, 0.0, 0.0, 0.0, 0.0, 0.0, 0.0, 0.0, 0.0, 0.0, 0.0, 0.0, 0.0, 0.0, 0.0, 0.0, 0.0, 0.0, 0.0, 0.0, 0.0, 0.0, 0.0, 0.0, 0.0, 0.0, 0.0, 0.0, 0.0, 0.0, 0.0, 0.0, 0.0, 0.0, 0.0, 0.0, 0.0, 0.0, 0.0, 0.0, 0.0, 0.0, 0.0, 0.0, 0.0, 0.0, 0.0, 0.0, 0.0, 0.0, 0.0, 0.0, 0.0, 0.0, 0.0, 0.0, 0.0, 0.0, 0.0, 0.0, 0.0, 0.0, 0.0, 0.0, 0.0, 0.0, 0.0, 0.0, 0.0, 0.0, 0.0, 0.0, 0.0, 0.0, 0.0, 0.0, 0.0, 0.0, 0.0, 0.0, 0.0, 0.0, 0.0, 0.0, 0.0, 0.0, 0.0, 0.0, 0.0, 0.0, 0.0, 0.0, 0.0, 0.0, 0.0, 0.0, 0.0, 0.0, 0.0, 0.0, 0.0, 0.0, 0.0, 0.0, 0.0, 0.0, 0.0, 0.0, 0.0, 0.0, 0.0, 0.0, 0.0, 0.0, 0.0, 0.0, 0.0, 0.0, 0.0, 0.0, 0.0, 0.0, 0.0, 0.0, 0.0, 0.0, 0.0, 0.0, 0.0, 0.0, 0.0, 0.0, 0.0, 0.0, 0.0, 0.0, 0.0, 0.0, 0.0, 0.0, 0.0, 0.0, 0.0, 0.0, 0.0, 0.0, 0.0, 0.0, 0.0, 0.0, 0.0, 0.0, 0.0, 0.0, 0.0, 0.0, 0.0, 0.0, 0.0, 0.0, 0.0, 0.0, 0.0, 0.0, 0.0, 0.0, 0.0, 0.0, 0.0, 0.0, 0.0, 0.0, 0.0, 0.0, 0.0, 0.0, 0.0, 0.0, 0.0, 0.0, 0.0, 0.0, 0.0, 0.0, 0.0, 0.0, 0.0, 0.0, 0.0, 0.0, 0.0, 0.0, 0.0, 0.0, 0.0, 0.0, 0.0, 0.0, 0.0, 0.0, 0.0, 0.0, 0.0, 0.0, 0.0, 0.0, 0.0, 0.0, 0.0, 0.0, 0.0, 0.0, 0.0, 0.0, 0.0, 0.0, 0.0, 0.0, 0.0, 0.0, 0.0, 0.0, 0.0, 0.0, 0.0, 0.0, 0.0, 0.0, 0.0, 0.0, 0.0, 0.0, 0.0, 0.0, 0.0, 0.0, 0.0, 0.0, 0.0, 0.0, 0.0, 0.0, 0.0, 0.0, 0.0, 0.0, 0.0, 0.0, 0.0, 0.0, 0.0, 0.0, 0.0, 0.0, 0.0, 0.0, 0.0, 0.0, 0.0, 0.0, 0.0, 0.0, 0.0, 0.0, 0.0, 0.0, 0.0, 0.0, 0.0, 0.0, 0.0, 0.0, 0.0, 0.0, 0.0, 0.0, 0.0, 0.0, 0.0, 0.0, 0.0, 0.0, 0.0, 0.0, 0.0, 0.0, 0.0, 0.0, 0.0, 0.0, 0.0, 0.0, 0.0, 0.0, 0.0, 0.0, 0.0, 0.0, 0.0, 0.0, 0.0, 0.0, 0.0, 0.0, 0.0, 0.0, 0.0, 0.0, 0.0, 0.0, 0.0, 0.0, 0.0, 0.0, 0.0, 0.0, 0.0, 0.0, 0.0, 0.0, 0.0, 0.0, 0.0, 0.0, 0.0, 0.0, 0.0, 0.0, 0.0, 0.0, 0.0, 0.0, 0.0, 0.0, 0.0, 0.0, 0.0, 0.0, 0.0, 0.0, 0.0, 0.0, 0.0, 0.0, 0.0, 0.0, 0.0, 0.0, 0.0, 0.0, 0.0, 0.0, 0.0, 0.0, 0.0, 0.0, 0.0, 0.0, 0.0, 0.0, 0.0, 0.0, 0.0, 0.0, 0.0, 0.0, 0.0, 0.0, 0.0, 0.0, 0.0, 0.0, 0.0, 0.0, 0.0, 0.0, 0.0, 0.0, 0.0, 0.0, 0.0, 0.0, 0.0, 0.0, 0.0, 0.0, 0.0, 0.0, 0.0, 0.0, 0.0, 0.0, 0.0, 0.0, 0.0, 0.0, 0.0, 0.0, 0.0, 0.0, 0.0, 0.0, 0.0, 0.0, 0.0, 0.0, 0.0, 0.0, 0.0, 0.0, 0.0, 0.0, 0.0, 0.0, 0.0, 0.0, 0.0, 0.0, 0.0, 0.0, 0.0, 0.0, 0.0, 0.0, 0.0, 0.0, 0.0, 0.0, 0.0, 0.0, 0.0, 0.0, 0.0, 0.0, 0.0, 0.0, 0.0, 0.0, 0.0, 0.0, 0.0, 0.0, 0.0, 0.0, 0.0, 0.0, 0.0, 0.0, 0.0, 0.0, 0.0, 0.0, 0.0, 0.0, 0.0, 0.0, 0.0, 0.0, 0.0, 0.0, 0.0, 0.0, 0.0, 0.0, 0.0, 0.0, 0.0, 0.0, 0.0, 0.0, 0.0, 0.0, 0.0, 0.0, 0.0, 0.0, 0.0, 0.0, 0.0, 0.0, 0.0, 0.0, 0.0, 0.0, 0.0, 0.0, 0.0, 0.0, 0.0, 0.0, 0.0, 0.0, 0.0, 0.0, 0.0, 0.0, 0.0, 0.0, 0.0, 0.0, 0.0, 0.0, 0.0, 0.0, 0.0, 0.0, 0.0, 0.0, 0.0, 0.0, 0.0, 0.0, 0.0, 0.0, 0.0, 0.0, 0.0, 0.0, 0.0, 0.0, 0.0, 0.0, 0.0, 0.0, 0.0, 0.0, 0.0, 0.0, 0.0, 0.0, 0.0, 0.0, 0.0, 0.0, 0.0, 0.0, 0.0, 0.0, 0.0, 0.0, 0.0, 0.0, 0.0, 0.0, 0.0, 0.0, 0.0, 0.0, 0.0, 0.0, 0.0, 0.0, 0.0, 0.0, 0.0, 0.0, 0.0, 0.0, 0.0, 0.0, 0.0, 0.0, 0.0, 0.0, 0.0, 0.0, 0.0, 0.0, 0.0, 0.0, 0.0, 0.0, 0.0, 0.0, 0.0, 0.0, 0.0, 0.0, 0.0, 0.0, 0.0, 0.0, 0.0, 0.0, 0.0, 0.0, 0.0, 0.0, 0.0, 0.0, 0.0, 0.0, 0.0, 0.0, 0.0, 0.0, 0.0, 0.0, 0.0, 0.0, 0.0, 0.0, 0.0, 0.0, 0.0, 0.0, 0.0, 0.0, 0.0, 0.0, 0.0, 0.0, 0.0, 0.0, 0.0, 0.0, 0.0, 0.0, 0.0, 0.0, 0.0, 0.0, 0.0, 0.0, 0.0, 0.0, 0.0, 0.0, 0.0, 0.0, 0.0, 0.0, 0.0, 0.0, 0.0, 0.0, 0.0, 0.0, 0.0, 0.0, 0.0, 0.0, 0.0, 0.0, 0.0, 0.0, 0.0, 0.0, 0.0, 0.0, 0.0, 0.0, 0.0, 0.0, 0.0, 0.0, 0.0, 0.0, 0.0, 0.0, 0.0, 0.0, 0.0, 0.0, 0.0, 0.0, 0.0, 0.0, 0.0, 0.0, 0.0, 0.0, 0.0, 0.0, 0.0, 0.0, 0.0, 0.0, 0.0, 0.0, 0.0, 0.0, 0.0, 0.0, 0.0, 0.0, 0.0, 0.0, 0.0, 0.0, 0.0, 0.0, 0.0, 0.0, 0.0, 0.0, 0.0, 0.0, 0.0, 0.0, 0.0, 0.0, 0.0, 0.0, 0.0, 0.0, 0.0, 0.0, 0.0, 0.0, 0.0, 0.0, 0.0, 0.0, 0.0, 0.0, 0.0, 0.0, 0.0, 0.0, 0.0, 0.0, 0.0, 0.0, 0.0, 0.0, 0.0, 0.0, 0.0, 0.0, 0.0, 0.0, 0.0, 0.0, 0.0, 0.0, 0.0, 0.0, 0.0, 0.0, 0.0, 0.0, 0.0, 0.0, 0.0, 0.0, 0.0, 0.0, 0.0, 0.0, 0.0, 0.0, 0.0, 0.0, 0.0, 0.0, 0.0, 0.0, 0.0, 0.0, 0.0, 0.0, 0.0, 0.0, 0.0, 0.0, 0.0, 0.0, 0.0, 0.0, 0.0, 0.0, 0.0, 0.0, 0.0, 0.0, 0.0, 0.0, 0.0, 0.0, 0.0, 0.0, 0.0, 0.0, 0.0, 0.0, 0.0, 0.0, 0.0, 0.0, 0.0, 0.0, 0.0, 0.0, 0.0, 0.0, 0.0, 0.0, 0.0, 0.0, 0.0, 0.0, 0.0, 0.0, 0.0, 0.0, 0.0, 0.0, 0.0, 0.0, 0.0, 0.0, 0.0, 0.0, 0.0, 0.0, 0.0, 0.0, 0.0, 0.0, 0.0, 0.0, 0.0, 0.0, 0.0, 0.0, 0.0, 0.0, 0.0, 0.0, 0.0, 0.0, 0.0, 0.0, 0.0, 0.0, 0.0, 0.0, 0.0, 0.0, 0.0, 0.0, 0.0, 0.0, 0.0, 0.0, 0.0, 0.0, 0.0, 0.0, 0.0, 0.0, 0.0, 0.0, 0.0, 0.0, 0.0, 0.0, 0.0, 0.0, 0.0, 0.0, 0.0, 0.0, 0.0, 0.0, 0.0, 0.0, 0.0, 0.0, 0.0, 0.0, 0.0, 0.0, 0.0, 0.0, 0.0, 0.0, 0.0, 0.0, 0.0, 0.0, 0.0, 0.0, 0.0, 0.0, 0.0, 0.0, 0.0, 0.0, 0.0, 0.0, 0.0, 0.0, 0.0, 0.0, 0.0, 0.0, 0.0, 0.0, 0.0, 0.0, 0.0, 0.0, 0.0, 0.0, 0.0, 0.0, 0.0, 0.0, 0.0, 0.0, 0.0, 0.0, 0.0, 0.0, 0.0, 0.0, 0.0, 0.0, 0.0, 0.0, 0.0, 0.0, 0.0, 0.0, 0.0, 0.0, 0.0, 0.0, 0.0, 0.0, 0.0, 0.0, 0.0, 0.0, 0.0, 0.0, 0.0, 0.0, 0.0, 0.0, 0.0, 0.0, 0.0, 0.0, 0.0, 0.0, 0.0, 0.0, 0.0, 0.0, 0.0, 0.0, 0.0, 0.0, 0.0, 0.0, 0.0, 0.0, 0.0, 0.0, 0.0, 0.0, 0.0, 0.0, 0.0, 0.0, 0.0, 0.0, 0.0, 0.0, 0.0, 0.0, 0.0, 0.0, 0.0, 0.0, 0.0, 0.0, 0.0, 0.0, 0.0, 0.0, 0.0, 0.0, 0.0, 0.0, 0.0, 0.0, 0.0, 0.0, 0.0, 0.0, 0.0, 0.0, 0.0, 0.0, 0.0, 0.0, 0.0, 0.0, 0.0, 0.0, 0.0, 0.0, 0.0, 0.0, 0.0, 0.0, 0.0, 0.0, 0.0, 0.0, 0.0, 0.0, 0.0, 0.0, 0.0, 0.0, 0.0, 0.0, 0.0, 0.0, 0.0, 0.0, 0.0, 0.0, 0.0, 0.0, 0.0, 0.0, 0.0, 0.0, 0.0, 0.0, 0.0, 0.0, 0.0, 0.0, 0.0, 0.0, 0.0, 0.0, 0.0, 0.0, 0.0, 0.0, 0.0, 0.0, 0.0, 0.0, 0.0, 0.0, 0.0, 0.0, 0.0, 0.0, 0.0, 0.0, 0.0, 0.0, 0.0, 0.0, 0.0, 0.0, 0.0, 0.0, 0.0, 0.0, 0.0, 0.0, 0.0, 0.0, 0.0, 0.0, 0.0, 0.0, 0.0, 0.0, 0.0, 0.0, 0.0, 0.0, 0.0, 0.0, 0.0, 0.0, 0.0, 0.0, 0.0, 0.0, 0.0, 0.0, 0.0, 0.0, 0.0, 0.0, 0.0, 0.0, 0.0, 0.0, 0.0, 0.0, 0.0, 0.0, 0.0, 0.0, 0.0, 0.0, 0.0, 0.0, 0.0, 0.0, 0.0, 0.0, 0.0, 0.0, 0.0, 0.0, 0.0, 0.0, 0.0, 0.0, 0.0, 0.0, 0.0, 0.0, 0.0, 0.0, 0.0, 0.0, 0.0, 0.0, 0.0, 0.0, 0.0, 0.0, 0.0, 0.0, 0.0, 0.0, 0.0, 0.0, 0.0, 0.0, 0.0, 0.0, 0.0, 0.0, 0.0, 0.0, 0.0, 0.0, 0.0, 0.0, 0.0, 0.0, 0.0, 0.0, 0.0, 0.0, 0.0, 0.0, 0.0, 0.0, 0.0, 0.0, 0.0, 0.0, 0.0, 0.0, 0.0, 0.0, 0.0, 0.0, 0.0, 0.0, 0.0, 0.0, 0.0, 0.0, 0.0, 0.0, 0.0, 0.0, 0.0, 0.0, 0.0, 0.0, 0.0, 0.0, 0.0, 0.0, 0.0, 0.0, 0.0, 0.0, 0.0, 0.0, 0.0, 0.0, 0.0, 0.0, 0.0, 0.0, 0.0, 0.0, 0.0, 0.0, 0.0, 0.0, 0.0, 0.0, 0.0, 0.0, 0.0, 0.0, 0.0, 0.0, 0.0, 0.0, 0.0, 0.0, 0.0, 0.0, 0.0, 0.0, 0.0, 0.0, 0.0, 0.0, 0.0, 0.0, 0.0, 0.0, 0.0, 0.0, 0.0, 0.0, 0.0, 0.0, 0.0, 0.0, 0.0, 0.0, 0.0, 0.0, 0.0, 0.0, 0.0, 0.0, 0.0, 0.0, 0.0, 0.0, 0.0, 0.0, 0.0, 0.0, 0.0, 0.0, 0.0, 0.0, 0.0, 0.0, 0.0, 0.0, 0.0, 0.0, 0.0, 0.0, 0.0, 0.0, 0.0, 0.0, 0.0, 0.0, 0.0, 0.0, 0.0, 0.0, 0.0, 0.0, 0.0, 0.0, 0.0, 0.0, 0.0, 0.0, 0.0, 0.0, 0.0, 0.0, 0.0, 0.0, 0.0, 0.0, 0.0, 0.0, 0.0, 0.0, 0.0, 0.0, 0.0, 0.0, 0.0, 0.0, 0.0, 0.0, 0.0, 0.0, 0.0, 0.0, 0.0, 0.0, 0.0, 0.0, 0.0, 0.0, 0.0, 0.0, 0.0, 0.0, 0.0, 0.0, 0.0, 0.0, 0.0, 0.0, 0.0, 0.0, 0.0, 0.0, 0.0, 0.0, 0.0, 0.0, 0.0, 0.0, 0.0, 0.0, 0.0, 0.0, 0.0, 0.0, 0.0, 0.0, 0.0, 0.0, 0.0, 0.0, 0.0, 0.0, 0.0, 0.0, 0.0, 0.0, 0.0, 0.0, 0.0, 0.0, 0.0, 0.0, 0.0, 0.0, 0.0, 0.0, 0.0, 0.0, 0.0, 0.0, 0.0, 0.0, 0.0, 0.0, 0.0, 0.0, 0.0, 0.0, 0.0, 0.0, 0.0, 0.0, 0.0, 0.0, 0.0, 0.0, 0.0, 0.0, 0.0, 0.0, 0.0, 0.0, 0.0, 0.0, 0.0, 0.0, 0.0, 0.0, 0.0, 0.0, 0.0, 0.0, 0.0, 0.0, 0.0, 0.0, 0.0, 0.0, 0.0, 0.0, 0.0, 0.0, 0.0, 0.0, 0.0, 0.0, 0.0, 0.0, 0.0, 0.0, 0.0, 0.0, 0.0, 0.0, 0.0, 0.0, 0.0, 0.0, 0.0, 0.0, 0.0, 0.0, 0.0, 0.0, 0.0, 0.0, 0.0, 0.0, 0.0, 0.0, 0.0, 0.0, 0.0, 0.0, 0.0, 0.0, 0.0, 0.0, 0.0, 0.0, 0.0, 0.0, 0.0, 0.0, 0.0, 0.0, 0.0, 0.0, 0.0, 0.0, 0.0, 0.0, 0.0, 0.0, 0.0, 0.0, 0.0, 0.0, 0.0, 0.0, 0.0, 0.0, 0.0, 0.0, 0.0, 0.0, 0.0, 0.0, 0.0, 0.0, 0.0, 0.0, 0.0, 0.0, 0.0, 0.0, 0.0, 0.0, 0.0, 0.0, 0.0, 0.0, 0.0, 0.0, 0.0, 0.0, 0.0, 0.0, 0.0, 0.0, 0.0, 0.0, 0.0, 0.0, 0.0, 0.0, 0.0, 0.0, 0.0, 0.0, 0.0, 0.0, 0.0, 0.0, 0.0, 0.0, 0.0, 0.0, 0.0, 0.0, 0.0, 0.0, 0.0, 0.0, 0.0, 0.0, 0.0, 0.0, 0.0, 0.0, 0.0, 0.0, 0.0, 0.0, 0.0, 0.0, 0.0, 0.0, 0.0, 0.0, 0.0, 0.0, 0.0, 0.0, 0.0, 0.0, 0.0, 0.0, 0.0, 0.0, 0.0, 0.0, 0.0, 0.0, 0.0, 0.0, 0.0, 0.0, 0.0, 0.0, 0.0, 0.0, 0.0, 0.0, 0.0, 0.0, 0.0, 0.0, 0.0, 0.0, 0.0, 0.0, 0.0, 0.0, 0.0, 0.0, 0.0, 0.0, 0.0, 0.0, 0.0, 0.0, 0.0, 0.0, 0.0, 0.0, 0.0, 0.0, 0.0, 0.0, 0.0, 0.0, 0.0, 0.0, 0.0, 0.0, 0.0, 0.0, 0.0, 0.0, 0.0, 0.0, 0.0, 0.0, 0.0, 0.0, 0.0, 0.0, 0.0, 0.0, 0.0, 0.0, 0.0, 0.0, 0.0, 0.0, 0.0, 0.0, 0.0, 0.0, 0.0, 0.0, 0.0, 0.0, 0.0, 0.0, 0.0, 0.0, 0.0, 0.0, 0.0, 0.0, 0.0, 0.0, 0.0, 0.0, 0.0, 0.0, 0.0, 0.0, 0.0, 0.0, 0.0, 0.0, 0.0, 0.0, 0.0, 0.0, 0.0, 0.0, 0.0, 0.0, 0.0, 0.0, 0.0, 0.0, 0.0, 0.0, 0.0, 0.0, 0.0, 0.0, 0.0, 0.0, 0.0, 0.0, 0.0, 0.0, 0.0, 0.0, 0.0, 0.0, 0.0, 0.0, 0.0, 0.0, 0.0, 0.0, 0.0, 0.0, 0.0, 0.0, 0.0, 0.0, 0.0, 0.0, 0.0, 0.0, 0.0, 0.0, 0.0, 0.0, 0.0, 0.0, 0.0, 0.0, 0.0, 0.0, 0.0, 0.0, 0.0, 0.0, 0.0, 0.0, 0.0, 0.0, 0.0, 0.0, 0.0, 0.0, 0.0, 0.0, 0.0, 0.0, 0.0, 0.0, 0.0, 0.0, 0.0, 0.0, 0.0, 0.0, 0.0, 0.0, 0.0, 0.0, 0.0, 0.0, 0.0, 0.0, 0.0, 0.0, 0.0, 0.0, 0.0, 0.0, 0.0, 0.0, 0.0, 0.0, 0.0, 0.0, 0.0, 0.0, 0.0, 0.0, 0.0, 0.0, 0.0, 0.0, 0.0, 0.0, 0.0, 0.0, 0.0, 0.0, 0.0, 0.0, 0.0, 0.0, 0.0, 0.0, 0.0, 0.0, 0.0, 0.0, 0.0, 0.0, 0.0, 0.0, 0.0, 0.0, 0.0, 0.0, 0.0, 0.0, 0.0, 0.0, 0.0, 0.0, 0.0, 0.0, 0.0, 0.0, 0.0, 0.0, 0.0, 0.0, 0.0, 0.0, 0.0, 0.0, 0.0, 0.0, 0.0, 0.0, 0.0, 0.0, 0.0, 0.0, 0.0, 0.0, 0.0, 0.0, 0.0, 0.0, 0.0, 0.0, 0.0, 0.0, 0.0, 0.0, 0.0, 0.0, 0.0, 0.0, 0.0, 0.0, 0.0, 0.0, 0.0, 0.0, 0.0, 0.0, 0.0, 0.0, 0.0, 0.0, 0.0, 0.0, 0.0, 0.0, 0.0, 0.0, 0.0, 0.0, 0.0, 0.0, 0.0, 0.0, 0.0, 0.0, 0.0, 0.0, 0.0, 0.0, 0.0, 0.0, 0.0, 0.0, 0.0, 0.0, 0.0, 0.0, 0.0, 0.0, 0.0, 0.0, 0.0, 0.0, 0.0, 0.0, 0.0, 0.0, 0.0, 0.0, 0.0, 0.0, 0.0, 0.0, 0.0, 0.0, 0.0, 0.0, 0.0, 0.0, 0.0, 0.0, 0.0, 0.0, 0.0, 0.0, 0.0, 0.0, 0.0, 0.0, 0.0, 0.0, 0.0, 0.0, 0.0, 0.0, 0.0, 0.0, 0.0, 0.0, 0.0, 0.0, 0.0, 0.0, 0.0, 0.0, 0.0, 0.0, 0.0, 0.0, 0.0, 0.0, 0.0, 0.0, 0.0, 0.0, 0.0, 0.0, 0.0, 0.0, 0.0, 0.0, 0.0, 0.0, 0.0, 0.0, 0.0, 0.0, 0.0, 0.0, 0.0, 0.0, 0.0, 0.0, 0.0, 0.0, 0.0, 0.0, 0.0, 0.0, 0.0, 0.0, 0.0, 0.0, 0.0, 0.0, 0.0, 0.0, 0.0, 0.0, 0.0, 0.0, 0.0, 0.0, 0.0, 0.0, 0.0, 0.0, 0.0, 0.0, 0.0, 0.0, 0.0, 0.0, 0.0, 0.0, 0.0, 0.0, 0.0, 0.0, 0.0, 0.0, 0.0, 0.0, 0.0, 0.0, 0.0, 0.0, 0.0, 0.0, 0.0, 0.0, 0.0, 0.0, 0.0, 0.0, 0.0, 0.0, 0.0, 0.0, 0.0, 0.0, 0.0, 0.0, 0.0, 0.0, 0.0, 0.0, 0.0, 0.0, 0.0, 0.0, 0.0, 0.0, 0.0, 0.0, 0.0, 0.0, 0.0, 0.0, 0.0, 0.0, 0.0, 0.0, 0.0, 0.0, 0.0, 0.0, 0.0, 0.0, 0.0, 0.0, 0.0, 0.0, 0.0, 0.0, 0.0, 0.0, 0.0, 0.0, 0.0, 0.0, 0.0, 0.0, 0.0, 0.0, 0.0, 0.0, 0.0, 0.0, 0.0, 0.0, 0.0, 0.0, 0.0, 0.0, 0.0, 0.0, 0.0, 0.0, 0.0, 0.0, 0.0, 0.0, 0.0, 0.0, 0.0, 0.0, 0.0, 0.0, 0.0, 0.0, 0.0, 0.0, 0.0, 0.0, 0.0, 0.0, 0.0, 0.0, 0.0, 0.0, 0.0, 0.0, 0.0, 0.0, 0.0, 0.0, 0.0, 0.0, 0.0, 0.0, 0.0, 0.0, 0.0, 0.0, 0.0, 0.0, 0.0, 0.0, 0.0, 0.0, 0.0, 0.0, 0.0, 0.0, 0.0, 0.0, 0.0, 0.0, 0.0, 0.0, 0.0, 0.0, 0.0, 0.0, 0.0, 0.0, 0.0, 0.0, 0.0, 0.0, 0.0, 0.0, 0.0, 0.0, 0.0, 0.0, 0.0, 0.0, 0.0, 0.0, 0.0, 0.0, 0.0, 0.0, 0.0, 0.0, 0.0, 0.0, 0.0, 0.0, 0.0, 0.0, 0.0, 0.0, 0.0, 0.0, 0.0, 0.0, 0.0, 0.0, 0.0, 0.0, 0.0, 0.0, 0.0, 0.0, 0.0, 0.0, 0.0, 0.0, 0.0, 0.0, 0.0, 0.0, 0.0, 0.0, 0.0, 0.0, 0.0, 0.0, 0.0, 0.0, 0.0, 0.0, 0.0, 0.0, 0.0, 0.0, 0.0, 0.0, 0.0, 0.0, 0.0, 0.0, 0.0, 0.0, 0.0, 0.0, 0.0, 0.0, 0.0, 0.0, 0.0, 0.0, 0.0, 0.0, 0.0, 0.0, 0.0, 0.0, 0.0, 0.0, 0.0, 0.0, 0.0, 0.0, 0.0, 0.0, 0.0, 0.0, 0.0, 0.0, 0.0, 0.0, 0.0, 0.0, 0.0, 0.0, 0.0, 0.0, 0.0, 0.0, 0.0, 0.0, 0.0, 0.0, 0.0, 0.0, 0.0, 0.0, 0.0, 0.0, 0.0, 0.0, 0.0, 0.0, 0.0, 0.0, 0.0, 0.0, 0.0, 0.0, 0.0, 0.0, 0.0, 0.0, 0.0, 0.0, 0.0, 0.0, 0.0, 0.0, 0.0, 0.0, 0.0, 0.0, 0.0, 0.0, 0.0, 0.0, 0.0, 0.0, 0.0, 0.0, 0.0, 0.0, 0.0, 0.0, 0.0, 0.0, 0.0, 0.0, 0.0, 0.0, 0.0, 0.0, 0.0, 0.0, 0.0, 0.0, 0.0, 0.0, 0.0, 0.0, 0.0, 0.0, 0.0, 0.0, 0.0, 0.0, 0.0, 0.0, 0.0, 0.0, 0.0, 0.0, 0.0, 0.0, 0.0, 0.0, 0.0, 0.0, 0.0, 0.0, 0.0, 0.0, 0.0, 0.0, 0.0, 0.0, 0.0, 0.0, 0.0, 0.0, 0.0, 0.0, 0.0, 0.0, 0.0, 0.0, 0.0, 0.0, 0.0, 0.0, 0.0, 0.0, 0.0, 0.0, 0.0, 0.0, 0.0, 0.0, 0.0, 0.0, 0.0, 0.0, 0.0, 0.0, 0.0, 0.0, 0.0, 0.0, 0.0, 0.0, 0.0, 0.0, 0.0, 0.0, 0.0, 0.0, 0.0, 0.0, 0.0, 0.0, 0.0, 0.0, 0.0, 0.0, 0.0, 0.0, 0.0, 0.0, 0.0, 0.0, 0.0, 0.0, 0.0, 0.0, 0.0, 0.0, 0.0, 0.0, 0.0, 0.0, 0.0, 0.0, 0.0, 0.0, 0.0, 0.0, 0.0, 0.0, 0.0, 0.0, 0.0, 0.0, 0.0, 0.0, 0.0, 0.0, 0.0, 0.0, 0.0, 0.0, 0.0, 0.0, 0.0, 0.0, 0.0, 0.0, 0.0, 0.0, 0.0, 0.0, 0.0, 0.0, 0.0, 0.0, 0.0, 0.0, 0.0, 0.0, 0.0, 0.0, 0.0, 0.0, 0.0, 0.0, 0.0, 0.0, 0.0, 0.0, 0.0, 0.0, 0.0, 0.0, 0.0, 0.0, 0.0, 0.0, 0.0, 0.0, 0.0, 0.0, 0.0, 0.0, 0.0, 0.0, 0.0, 0.0, 0.0, 0.0, 0.0, 0.0, 0.0, 0.0, 0.0, 0.0, 0.0, 0.0, 0.0, 0.0, 0.0, 0.0, 0.0, 0.0, 0.0, 0.0, 0.0, 0.0, 0.0, 0.0, 0.0, 0.0, 0.0, 0.0, 0.0, 0.0, 0.0, 0.0, 0.0, 0.0, 0.0, 0.0, 0.0, 0.0, 0.0, 0.0, 0.0, 0.0, 0.0, 0.0, 0.0, 0.0, 0.0, 0.0, 0.0, 0.0, 0.0, 0.0, 0.0, 0.0, 0.0, 0.0, 0.0, 0.0, 0.0, 0.0, 0.0, 0.0, 0.0, 0.0, 0.0, 0.0, 0.0, 0.0, 0.0, 0.0, 0.0, 0.0, 0.0, 0.0, 0.0, 0.0, 0.0, 0.0, 0.0, 0.0, 0.0, 0.0, 0.0, 0.0, 0.0, 0.0, 0.0, 0.0, 0.0, 0.0, 0.0, 0.0, 0.0, 0.0, 0.0, 0.0, 0.0, 0.0, 0.0, 0.0, 0.0, 0.0, 0.0, 0.0, 0.0, 0.0, 0.0, 0.0, 0.0, 0.0, 0.0, 0.0, 0.0, 0.0, 0.0, 0.0, 0.0, 0.0, 0.0, 0.0, 0.0, 0.0, 0.0, 0.0, 0.0, 0.0, 0.0, 0.0, 0.0, 0.0, 0.0, 0.0, 0.0, 0.0, 0.0, 0.0, 0.0, 0.0, 0.0, 0.0, 0.0, 0.0, 0.0, 0.0, 0.0, 0.0, 0.0, 0.0, 0.0, 0.0, 0.0, 0.0, 0.0, 0.0, 0.0, 0.0, 0.0, 0.0, 0.0, 0.0, 0.0, 0.0, 0.0, 0.0, 0.0, 0.0, 0.0, 0.0, 0.0, 0.0, 0.0, 0.0, 0.0, 0.0, 0.0, 0.0, 0.0, 0.0, 0.0, 0.0, 0.0, 0.0, 0.0, 0.0, 0.0, 0.0, 0.0, 0.0, 0.0, 0.0, 0.0, 0.0, 0.0, 0.0, 0.0, 0.0, 0.0, 0.0, 0.0, 0.0, 0.0, 0.0, 0.0, 0.0, 0.0, 0.0, 0.0, 0.0, 0.0, 0.0, 0.0, 0.0, 0.0, 0.0, 0.0, 0.0, 0.0, 0.0, 0.0, 0.0, 0.0, 0.0, 0.0, 0.0, 0.0, 0.0, 0.0, 0.0, 0.0, 0.0, 0.0, 0.0, 0.0, 0.0, 0.0, 0.0, 0.0, 0.0, 0.0, 0.0, 0.0, 0.0, 0.0, 0.0, 0.0, 0.0, 0.0, 0.0, 0.0, 0.0, 0.0, 0.0, 0.0, 0.0, 0.0, 0.0, 0.0, 0.0, 0.0, 0.0, 0.0, 0.0, 0.0, 0.0, 0.0, 0.0, 0.0, 0.0, 0.0, 0.0, 0.0, 0.0, 0.0, 0.0, 0.0, 0.0, 0.0, 0.0, 0.0, 0.0, 0.0, 0.0, 0.0, 0.0, 0.0, 0.0, 0.0, 0.0, 0.0, 0.0, 0.0, 0.0, 0.0, 0.0, 0.0, 0.0, 0.0, 0.0, 0.0, 0.0, 0.0, 0.0, 0.0, 0.0, 0.0, 0.0, 0.0, 0.0, 0.0, 0.0, 0.0, 0.0, 0.0, 0.0, 0.0, 0.0, 0.0, 0.0, 0.0, 0.0, 0.0, 0.0, 0.0, 0.0, 0.0, 0.0, 0.0, 0.0, 0.0, 0.0, 0.0, 0.0, 0.0, 0.0, 0.0, 0.0, 0.0, 0.0, 0.0, 0.0, 0.0, 0.0, 0.0, 0.0, 0.0, 0.0, 0.0, 0.0, 0.0, 0.0, 0.0, 0.0, 0.0, 0.0, 0.0, 0.0, 0.0, 0.0, 0.0, 0.0, 0.0, 0.0, 0.0, 0.0, 0.0, 0.0, 0.0, 0.0, 0.0, 0.0, 0.0, 0.0, 0.0, 0.0, 0.0, 0.0, 0.0, 0.0, 0.0, 0.0, 0.0, 0.0, 0.0, 0.0, 0.0, 0.0, 0.0, 0.0, 0.0, 0.0, 0.0, 0.0, 0.0, 0.0, 0.0, 0.0, 0.0, 0.0, 0.0, 0.0, 0.0, 0.0, 0.0, 0.0, 0.0, 0.0, 0.0, 0.0, 0.0, 0.0, 0.0, 0.0, 0.0, 0.0, 0.0, 0.0, 0.0, 0.0, 0.0, 0.0, 0.0, 0.0, 0.0, 0.0, 0.0, 0.0, 0.0, 0.0, 0.0, 0.0, 0.0, 0.0, 0.0, 0.0, 0.0, 0.0, 0.0, 0.0, 0.0, 0.0, 0.0, 0.0, 0.0, 0.0, 0.0, 0.0, 0.0, 0.0, 0.0, 0.0, 0.0, 0.0, 0.0, 0.0, 0.0, 0.0, 0.0, 0.0, 0.0, 0.0, 0.0, 0.0, 0.0, 0.0, 0.0, 0.0, 0.0, 0.0, 0.0, 0.0, 0.0, 0.0, 0.0, 0.0, 0.0, 0.0, 0.0, 0.0, 0.0, 0.0, 0.0, 0.0, 0.0, 0.0, 0.0, 0.0, 0.0, 0.0, 0.0, 0.0, 0.0, 0.0, 0.0, 0.0, 0.0, 0.0, 0.0, 0.0, 0.0, 0.0, 0.0, 0.0, 0.0, 0.0, 0.0, 0.0, 0.0, 0.0, 0.0, 0.0, 0.0, 0.0, 0.0, 0.0, 0.0, 0.0, 0.0, 0.0, 0.0, 0.0, 0.0, 0.0, 0.0, 0.0, 0.0, 0.0, 0.0, 0.0, 0.0, 0.0, 0.0, 0.0, 0.0, 0.0, 0.0, 0.0, 0.0, 0.0, 0.0, 0.0, 0.0, 0.0, 0.0, 0.0, 0.0, 0.0, 0.0, 0.0, 0.0, 0.0, 0.0, 0.0, 0.0, 0.0, 0.0, 0.0, 0.0, 0.0, 0.0, 0.0, 0.0, 0.0, 0.0, 0.0, 0.0, 0.0, 0.0, 0.0, 0.0, 0.0, 0.0, 0.0, 0.0, 0.0, 0.0, 0.0, 0.0, 0.0, 0.0, 0.0, 0.0, 0.0, 0.0, 0.0, 0.0, 0.0, 0.0, 0.0, 0.0, 0.0, 0.0, 0.0, 0.0, 0.0, 0.0, 0.0, 0.0, 0.0, 0.0, 0.0, 0.0, 0.0, 0.0, 0.0, 0.0, 0.0, 0.0, 0.0, 0.0, 0.0, 0.0, 0.0, 0.0, 0.0, 0.0, 0.0, 0.0, 0.0, 0.0, 0.0, 0.0, 0.0, 0.0, 0.0, 0.0, 0.0, 0.0, 0.0, 0.0, 0.0, 0.0, 0.0, 0.0, 0.0, 0.0, 0.0, 0.0, 0.0, 0.0, 0.0, 0.0, 0.0, 0.0, 0.0, 0.0, 0.0, 0.0, 0.0, 0.0, 0.0, 0.0, 0.0, 0.0, 0.0, 0.0, 0.0, 0.0, 0.0, 0.0, 0.0, 0.0, 0.0, 0.0, 0.0, 0.0, 0.0, 0.0, 0.0, 0.0, 0.0, 0.0, 0.0, 0.0, 0.0, 0.0, 0.0, 0.0, 0.0, 0.0, 0.0, 0.0, 0.0, 0.0, 0.0, 0.0, 0.0, 0.0, 0.0, 0.0, 0.0, 0.0, 0.0, 0.0, 0.0, 0.0, 0.0, 0.0, 0.0, 0.0, 0.0, 0.0, 0.0, 0.0, 0.0, 0.0, 0.0, 0.0, 0.0, 0.0, 0.0, 0.0, 0.0, 0.0, 0.0, 0.0, 0.0, 0.0, 0.0, 0.0, 0.0, 0.0, 0.0, 0.0, 0.0, 0.0, 0.0, 0.0, 0.0, 0.0, 0.0, 0.0, 0.0, 0.0, 0.0, 0.0, 0.0, 0.0, 0.0, 0.0, 0.0, 0.0, 0.0, 0.0, 0.0, 0.0, 0.0, 0.0, 0.0, 0.0, 0.0, 0.0, 0.0, 0.0, 0.0, 0.0, 0.0, 0.0, 0.0, 0.0, 0.0, 0.0, 0.0, 0.0, 0.0, 0.0, 0.0, 0.0, 0.0, 0.0, 0.0, 0.0, 0.0, 0.0, 0.0, 0.0, 0.0, 0.0, 0.0, 0.0, 0.0, 0.0, 0.0, 0.0, 0.0, 0.0, 0.0, 0.0, 0.0, 0.0, 0.0, 0.0, 0.0, 0.0, 0.0, 0.0, 0.0, 0.0, 0.0, 0.0, 0.0, 0.0, 0.0, 0.0, 0.0, 0.0, 0.0, 0.0, 0.0, 0.0, 0.0, 0.0, 0.0, 0.0, 0.0, 0.0, 0.0, 0.0, 0.0, 0.0, 0.0, 0.0, 0.0, 0.0, 0.0, 0.0, 0.0, 0.0, 0.0, 0.0, 0.0, 0.0, 0.0, 0.0, 0.0, 0.0, 0.0, 0.0, 0.0, 0.0, 0.0, 0.0, 0.0, 0.0, 0.0, 0.0, 0.0, 0.0, 0.0, 0.0, 0.0, 0.0, 0.0, 0.0, 0.0, 0.0, 0.0, 0.0, 0.0, 0.0, 0.0, 0.0, 0.0, 0.0, 0.0, 0.0, 0.0, 0.0, 0.0, 0.0, 0.0, 0.0, 0.0, 0.0, 0.0, 0.0, 0.0, 0.0, 0.0, 0.0, 0.0, 0.0, 0.0, 0.0, 0.0, 0.0, 0.0, 0.0, 0.0, 0.0, 0.0, 0.0, 0.0, 0.0, 0.0, 0.0, 0.0, 0.0, 0.0, 0.0, 0.0, 0.0, 0.0, 0.0, 0.0, 0.0, 0.0, 0.0, 0.0, 0.0, 0.0, 0.0, 0.0, 0.0, 0.0, 0.0, 0.0, 0.0, 0.0, 0.0, 0.0, 0.0, 0.0, 0.0, 0.0, 0.0, 0.0, 0.0, 0.0, 0.0, 0.0, 0.0, 0.0, 0.0, 0.0, 0.0, 0.0, 0.0, 0.0, 0.0, 0.0, 0.0, 0.0, 0.0, 0.0, 0.0, 0.0, 0.0, 0.0, 0.0, 0.0, 0.0, 0.0, 0.0, 0.0, 0.0, 0.0, 0.0, 0.0, 0.0, 0.0, 0.0, 0.0, 0.0, 0.0, 0.0, 0.0, 0.0, 0.0, 0.0, 0.0, 0.0, 0.0, 0.0, 0.0, 0.0, 0.0, 0.0, 0.0, 0.0, 0.0, 0.0, 0.0, 0.0, 0.0, 0.0, 0.0, 0.0, 0.0, 0.0, 0.0, 0.0, 0.0, 0.0, 0.0, 0.0, 0.0, 0.0, 0.0, 0.0, 0.0, 0.0, 0.0, 0.0, 0.0, 0.0, 0.0, 0.0, 0.0, 0.0, 0.0, 0.0, 0.0, 0.0, 0.0, 0.0, 0.0, 0.0, 0.0, 0.0, 0.0, 0.0, 0.0, 0.0, 0.0, 0.0, 0.0, 0.0, 0.0, 0.0, 0.0, 0.0, 0.0, 0.0, 0.0, 0.0, 0.0, 0.0, 0.0, 0.0, 0.0, 0.0, 0.0, 0.0, 0.0, 0.0, 0.0, 0.0, 0.0, 0.0, 0.0, 0.0, 0.0, 0.0, 0.0, 0.0, 0.0, 0.0, 0.0, 0.0, 0.0, 0.0, 0.0, 0.0, 0.0, 0.0, 0.0, 0.0, 0.0, 0.0, 0.0, 0.0, 0.0, 0.0, 0.0, 0.0, 0.0, 0.0, 0.0, 0.0, 0.0, 0.0, 0.0, 0.0, 0.0, 0.0, 0.0, 0.0, 0.0, 0.0, 0.0, 0.0, 0.0, 0.0, 0.0, 0.0, 0.0, 0.0, 0.0, 0.0, 0.0, 0.0, 0.0, 0.0, 0.0, 0.0, 0.0, 0.0, 0.0, 0.0, 0.0, 0.0, 0.0, 0.0, 0.0, 0.0, 0.0, 0.0, 0.0, 0.0, 0.0, 0.0, 0.0, 0.0, 0.0, 0.0, 0.0, 0.0, 0.0, 0.0, 0.0, 0.0, 0.0, 0.0, 0.0, 0.0, 0.0, 0.0, 0.0, 0.0, 0.0, 0.0, 0.0, 0.0, 0.0, 0.0, 0.0, 0.0, 0.0, 0.0, 0.0, 0.0, 0.0, 0.0, 0.0, 0.0, 0.0, 0.0, 0.0, 0.0, 0.0, 0.0, 0.0, 0.0, 0.0, 0.0, 0.0, 0.0, 0.0, 0.0, 0.0, 0.0, 0.0, 0.0, 0.0, 0.0, 0.0, 0.0, 0.0, 0.0, 0.0, 0.0, 0.0, 0.0, 0.0, 0.0, 0.0, 0.0, 0.0, 0.0, 0.0, 0.0, 0.0, 0.0, 0.0, 0.0, 0.0, 0.0, 0.0])
me_circle.update()

# ---- objects
ob_circle = bpy.data.objects.new('Circle', me_circle)

# ---- transforms, parenting, visibility, modifiers, constraints
ob_circle.location = (0.0, 0.0, 0.0)
_m = ob_circle.modifiers.new('Auto Smooth', 'NODES')
_m.node_group = ng_auto_smooth
_gi = [s.identifier for s in ng_auto_smooth.interface.items_tree if s.item_type == 'SOCKET' and s.in_out == 'INPUT']
_m[_gi[1]] = 0.5236  # Angle

# ---- collection membership
col_collection.objects.link(ob_circle)

# ---- scene / render settings (as saved in the file)
scene.frame_start = 1; scene.frame_end = 250; scene.frame_set(1)
scene.render.engine = 'BLENDER_EEVEE_NEXT'
scene.cycles.sampling_pattern = 'TABULATED_SOBOL'
scene.cycles.use_light_tree = False
scene.view_settings.view_transform = 'Filmic'
bpy.context.view_layer.update()

# ---- added for rendering (the .blend has no active camera and no usable light): camera, sun
cam_auto = bpy.data.cameras.new('AutoCamera')
cam_auto.lens = 50.0
cam_auto.sensor_width = 36.0
cam_auto.clip_end = 1000.0
ob_auto_camera = bpy.data.objects.new('AutoCamera', cam_auto)
scene.collection.objects.link(ob_auto_camera)
ob_auto_camera.location = (27.5006, -26.6826, 18.6011)
ob_auto_camera.rotation_euler = (1.09748, -7.21219e-08, 0.694738)
scene.camera = ob_auto_camera
light_auto_sun = bpy.data.lights.new('AutoSun', 'SUN')
light_auto_sun.energy = 3.0
light_auto_sun.angle = 0.0523599
ob_auto_sun = bpy.data.objects.new('AutoSun', light_auto_sun)
scene.collection.objects.link(ob_auto_sun)
ob_auto_sun.rotation_euler = (0.872665, 0.174533, 0.523599)
bpy.context.view_layer.update()
